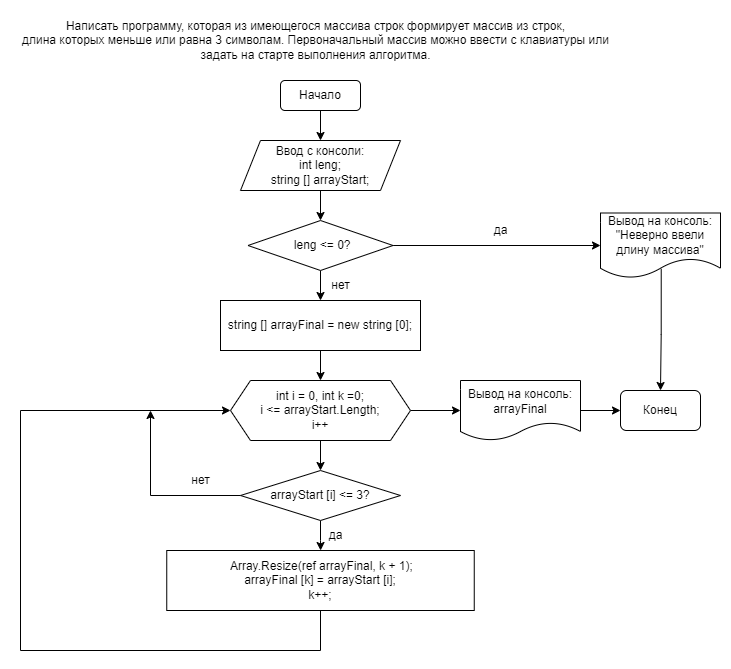

The diagram above was exported from draw.io. Its source (the exported page's mxGraphModel, read from the mxfile embedded in the PNG):
<mxGraphModel dx="794" dy="381" grid="1" gridSize="10" guides="1" tooltips="1" connect="1" arrows="1" fold="1" page="1" pageScale="1" pageWidth="850" pageHeight="1100" math="0" shadow="0">
  <root>
    <mxCell id="0" />
    <mxCell id="1" parent="0" />
    <mxCell id="Dt-I_VepIwkcZy5ghUod-1" value="Написать программу, которая из имеющегося массива строк формирует массив из строк, &lt;br&gt;длина которых меньше или равна 3 символам. Первоначальный массив можно ввести с клавиатуры или &lt;br&gt;задать на старте выполнения алгоритма." style="text;html=1;align=center;verticalAlign=middle;resizable=0;points=[];autosize=1;strokeColor=none;fillColor=none;" parent="1" vertex="1">
      <mxGeometry x="100" y="10" width="610" height="60" as="geometry" />
    </mxCell>
    <mxCell id="Dt-I_VepIwkcZy5ghUod-2" value="Начало" style="rounded=1;whiteSpace=wrap;html=1;" parent="1" vertex="1">
      <mxGeometry x="370" y="80" width="80" height="30" as="geometry" />
    </mxCell>
    <mxCell id="Dt-I_VepIwkcZy5ghUod-7" value="" style="edgeStyle=orthogonalEdgeStyle;rounded=0;orthogonalLoop=1;jettySize=auto;html=1;" parent="1" source="Dt-I_VepIwkcZy5ghUod-3" target="Dt-I_VepIwkcZy5ghUod-6" edge="1">
      <mxGeometry relative="1" as="geometry" />
    </mxCell>
    <mxCell id="Dt-I_VepIwkcZy5ghUod-3" value="Ввод с консоли:&lt;br&gt;int leng;&lt;br&gt;string [] arrayStart;" style="shape=parallelogram;perimeter=parallelogramPerimeter;whiteSpace=wrap;html=1;fixedSize=1;" parent="1" vertex="1">
      <mxGeometry x="330" y="140" width="160" height="50" as="geometry" />
    </mxCell>
    <mxCell id="Dt-I_VepIwkcZy5ghUod-4" value="" style="endArrow=classic;html=1;rounded=0;exitX=0.5;exitY=1;exitDx=0;exitDy=0;entryX=0.5;entryY=0;entryDx=0;entryDy=0;" parent="1" source="Dt-I_VepIwkcZy5ghUod-2" target="Dt-I_VepIwkcZy5ghUod-3" edge="1">
      <mxGeometry width="50" height="50" relative="1" as="geometry">
        <mxPoint x="380" y="210" as="sourcePoint" />
        <mxPoint x="410" y="120" as="targetPoint" />
      </mxGeometry>
    </mxCell>
    <mxCell id="Dt-I_VepIwkcZy5ghUod-13" value="" style="edgeStyle=orthogonalEdgeStyle;rounded=0;orthogonalLoop=1;jettySize=auto;html=1;" parent="1" source="Dt-I_VepIwkcZy5ghUod-6" target="Dt-I_VepIwkcZy5ghUod-12" edge="1">
      <mxGeometry relative="1" as="geometry" />
    </mxCell>
    <mxCell id="Dt-I_VepIwkcZy5ghUod-29" value="" style="edgeStyle=orthogonalEdgeStyle;rounded=0;orthogonalLoop=1;jettySize=auto;html=1;" parent="1" source="Dt-I_VepIwkcZy5ghUod-6" target="Dt-I_VepIwkcZy5ghUod-28" edge="1">
      <mxGeometry relative="1" as="geometry" />
    </mxCell>
    <mxCell id="Dt-I_VepIwkcZy5ghUod-6" value="&amp;nbsp;leng &amp;lt;= 0?" style="rhombus;whiteSpace=wrap;html=1;" parent="1" vertex="1">
      <mxGeometry x="337.5" y="220" width="145" height="50" as="geometry" />
    </mxCell>
    <mxCell id="Dt-I_VepIwkcZy5ghUod-22" value="" style="edgeStyle=orthogonalEdgeStyle;rounded=0;orthogonalLoop=1;jettySize=auto;html=1;" parent="1" source="Dt-I_VepIwkcZy5ghUod-9" target="Dt-I_VepIwkcZy5ghUod-19" edge="1">
      <mxGeometry relative="1" as="geometry" />
    </mxCell>
    <mxCell id="Dt-I_VepIwkcZy5ghUod-31" value="" style="edgeStyle=orthogonalEdgeStyle;rounded=0;orthogonalLoop=1;jettySize=auto;html=1;" parent="1" source="Dt-I_VepIwkcZy5ghUod-9" target="Dt-I_VepIwkcZy5ghUod-30" edge="1">
      <mxGeometry relative="1" as="geometry" />
    </mxCell>
    <mxCell id="Dt-I_VepIwkcZy5ghUod-9" value="int i = 0, int k =0;&lt;br&gt;i &amp;lt;= arrayStart.Length;&lt;br&gt;i++" style="shape=hexagon;perimeter=hexagonPerimeter2;whiteSpace=wrap;html=1;fixedSize=1;" parent="1" vertex="1">
      <mxGeometry x="320" y="380" width="180" height="60" as="geometry" />
    </mxCell>
    <mxCell id="Dt-I_VepIwkcZy5ghUod-10" value="&amp;nbsp;Array.Resize(ref arrayFinal, k + 1);&lt;br&gt;arrayFinal [k] = arrayStart [i];&lt;br&gt;k++;" style="rounded=0;whiteSpace=wrap;html=1;" parent="1" vertex="1">
      <mxGeometry x="256.25" y="550" width="307.5" height="60" as="geometry" />
    </mxCell>
    <mxCell id="Dt-I_VepIwkcZy5ghUod-16" value="" style="edgeStyle=orthogonalEdgeStyle;rounded=0;orthogonalLoop=1;jettySize=auto;html=1;" parent="1" source="Dt-I_VepIwkcZy5ghUod-12" target="Dt-I_VepIwkcZy5ghUod-9" edge="1">
      <mxGeometry relative="1" as="geometry" />
    </mxCell>
    <mxCell id="Dt-I_VepIwkcZy5ghUod-12" value="string [] arrayFinal = new string [0];" style="rounded=0;whiteSpace=wrap;html=1;" parent="1" vertex="1">
      <mxGeometry x="310" y="300" width="200" height="50" as="geometry" />
    </mxCell>
    <mxCell id="Dt-I_VepIwkcZy5ghUod-14" value="нет" style="text;html=1;align=center;verticalAlign=middle;resizable=0;points=[];autosize=1;strokeColor=none;fillColor=none;" parent="1" vertex="1">
      <mxGeometry x="410" y="270" width="40" height="30" as="geometry" />
    </mxCell>
    <mxCell id="Dt-I_VepIwkcZy5ghUod-23" value="" style="edgeStyle=orthogonalEdgeStyle;rounded=0;orthogonalLoop=1;jettySize=auto;html=1;" parent="1" source="Dt-I_VepIwkcZy5ghUod-19" target="Dt-I_VepIwkcZy5ghUod-10" edge="1">
      <mxGeometry relative="1" as="geometry" />
    </mxCell>
    <mxCell id="Dt-I_VepIwkcZy5ghUod-19" value="arrayStart [i] &amp;lt;= 3?" style="rhombus;whiteSpace=wrap;html=1;" parent="1" vertex="1">
      <mxGeometry x="330" y="470" width="160" height="50" as="geometry" />
    </mxCell>
    <mxCell id="Dt-I_VepIwkcZy5ghUod-24" value="да" style="text;html=1;align=center;verticalAlign=middle;resizable=0;points=[];autosize=1;strokeColor=none;fillColor=none;" parent="1" vertex="1">
      <mxGeometry x="405" y="520" width="40" height="30" as="geometry" />
    </mxCell>
    <mxCell id="Dt-I_VepIwkcZy5ghUod-25" value="" style="endArrow=classic;html=1;rounded=0;exitX=0.5;exitY=1;exitDx=0;exitDy=0;entryX=0;entryY=0.5;entryDx=0;entryDy=0;" parent="1" source="Dt-I_VepIwkcZy5ghUod-10" target="Dt-I_VepIwkcZy5ghUod-9" edge="1">
      <mxGeometry width="50" height="50" relative="1" as="geometry">
        <mxPoint x="380" y="550" as="sourcePoint" />
        <mxPoint x="410" y="640" as="targetPoint" />
        <Array as="points">
          <mxPoint x="410" y="650" />
          <mxPoint x="110" y="650" />
          <mxPoint x="110" y="410" />
        </Array>
      </mxGeometry>
    </mxCell>
    <mxCell id="Dt-I_VepIwkcZy5ghUod-26" value="" style="endArrow=classic;html=1;rounded=0;exitX=0;exitY=0.5;exitDx=0;exitDy=0;" parent="1" source="Dt-I_VepIwkcZy5ghUod-19" edge="1">
      <mxGeometry width="50" height="50" relative="1" as="geometry">
        <mxPoint x="380" y="550" as="sourcePoint" />
        <mxPoint x="240" y="410" as="targetPoint" />
        <Array as="points">
          <mxPoint x="240" y="495" />
          <mxPoint x="240" y="410" />
        </Array>
      </mxGeometry>
    </mxCell>
    <mxCell id="Dt-I_VepIwkcZy5ghUod-27" value="нет" style="text;html=1;align=center;verticalAlign=middle;resizable=0;points=[];autosize=1;strokeColor=none;fillColor=none;" parent="1" vertex="1">
      <mxGeometry x="270" y="465" width="40" height="30" as="geometry" />
    </mxCell>
    <mxCell id="U25tnHZesEmTOK37nEys-2" value="" style="edgeStyle=orthogonalEdgeStyle;rounded=0;orthogonalLoop=1;jettySize=auto;html=1;exitX=0.506;exitY=0.859;exitDx=0;exitDy=0;exitPerimeter=0;" edge="1" parent="1" source="Dt-I_VepIwkcZy5ghUod-28" target="Dt-I_VepIwkcZy5ghUod-32">
      <mxGeometry relative="1" as="geometry" />
    </mxCell>
    <mxCell id="Dt-I_VepIwkcZy5ghUod-28" value="Вывод на консоль:&lt;br&gt;&quot;Неверно ввели длину массива&quot;" style="shape=document;whiteSpace=wrap;html=1;boundedLbl=1;" parent="1" vertex="1">
      <mxGeometry x="690" y="212.5" width="120" height="65" as="geometry" />
    </mxCell>
    <mxCell id="U25tnHZesEmTOK37nEys-1" value="" style="edgeStyle=orthogonalEdgeStyle;rounded=0;orthogonalLoop=1;jettySize=auto;html=1;" edge="1" parent="1" source="Dt-I_VepIwkcZy5ghUod-30" target="Dt-I_VepIwkcZy5ghUod-32">
      <mxGeometry relative="1" as="geometry" />
    </mxCell>
    <mxCell id="Dt-I_VepIwkcZy5ghUod-30" value="Вывод на консоль:&lt;br&gt;arrayFinal" style="shape=document;whiteSpace=wrap;html=1;boundedLbl=1;" parent="1" vertex="1">
      <mxGeometry x="550" y="380" width="120" height="60" as="geometry" />
    </mxCell>
    <mxCell id="Dt-I_VepIwkcZy5ghUod-32" value="Конец" style="rounded=1;whiteSpace=wrap;html=1;" parent="1" vertex="1">
      <mxGeometry x="710" y="390" width="80" height="40" as="geometry" />
    </mxCell>
    <mxCell id="U25tnHZesEmTOK37nEys-3" value="да" style="text;html=1;align=center;verticalAlign=middle;resizable=0;points=[];autosize=1;strokeColor=none;fillColor=none;" vertex="1" parent="1">
      <mxGeometry x="570" y="215" width="40" height="30" as="geometry" />
    </mxCell>
  </root>
</mxGraphModel>